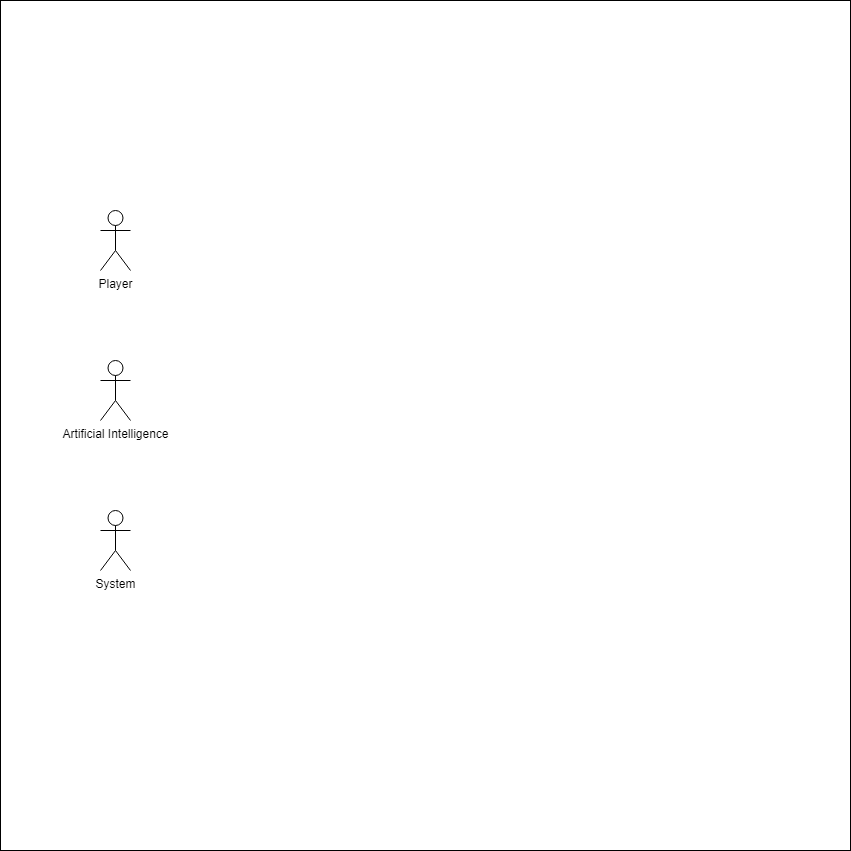

The diagram above was exported from draw.io. Its source (the exported page's mxGraphModel, read from the mxfile embedded in the PNG):
<mxGraphModel dx="1344" dy="1827" grid="1" gridSize="10" guides="1" tooltips="1" connect="1" arrows="1" fold="1" page="1" pageScale="1" pageWidth="850" pageHeight="1100" math="0" shadow="0">
  <root>
    <mxCell id="0" />
    <mxCell id="1" parent="0" />
    <mxCell id="jSD5PDMMjqyZbJ6fskd0-8" value="" style="whiteSpace=wrap;html=1;aspect=fixed;" vertex="1" parent="1">
      <mxGeometry y="-120" width="850" height="850" as="geometry" />
    </mxCell>
    <mxCell id="hbDKs3oQmH2wAjqhZGng-1" value="&lt;div&gt;Player&lt;/div&gt;" style="shape=umlActor;verticalLabelPosition=bottom;verticalAlign=top;html=1;outlineConnect=0;" parent="1" vertex="1">
      <mxGeometry x="100" y="90" width="30" height="60" as="geometry" />
    </mxCell>
    <mxCell id="jSD5PDMMjqyZbJ6fskd0-2" value="Artificial Intelligence&lt;div&gt;&lt;br&gt;&lt;/div&gt;" style="shape=umlActor;verticalLabelPosition=bottom;verticalAlign=top;html=1;outlineConnect=0;" vertex="1" parent="1">
      <mxGeometry x="100" y="240" width="30" height="60" as="geometry" />
    </mxCell>
    <mxCell id="jSD5PDMMjqyZbJ6fskd0-3" value="System&lt;div&gt;&lt;br&gt;&lt;/div&gt;" style="shape=umlActor;verticalLabelPosition=bottom;verticalAlign=top;html=1;outlineConnect=0;" vertex="1" parent="1">
      <mxGeometry x="100" y="390" width="30" height="60" as="geometry" />
    </mxCell>
  </root>
</mxGraphModel>